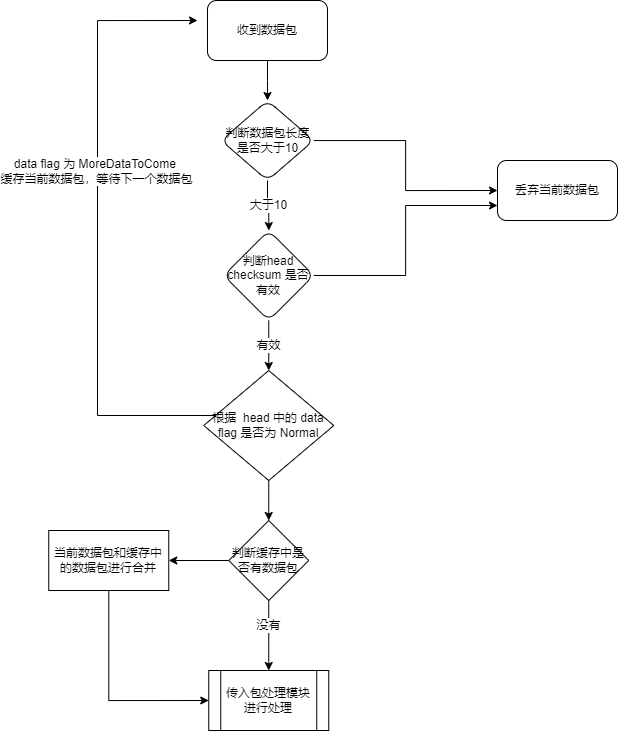

The diagram above was exported from draw.io. Its source (the exported page's mxGraphModel, read from the mxfile embedded in the PNG):
<mxGraphModel dx="1326" dy="751" grid="1" gridSize="10" guides="1" tooltips="1" connect="1" arrows="1" fold="1" page="1" pageScale="1" pageWidth="827" pageHeight="1169" math="0" shadow="0">
  <root>
    <mxCell id="0" />
    <mxCell id="1" parent="0" />
    <mxCell id="dL_HSx40qsSwwVfKMBTd-3" value="" style="edgeStyle=orthogonalEdgeStyle;rounded=0;orthogonalLoop=1;jettySize=auto;html=1;" edge="1" parent="1" source="dL_HSx40qsSwwVfKMBTd-1" target="dL_HSx40qsSwwVfKMBTd-2">
      <mxGeometry relative="1" as="geometry" />
    </mxCell>
    <mxCell id="dL_HSx40qsSwwVfKMBTd-1" value="收到数据包" style="rounded=1;whiteSpace=wrap;html=1;" vertex="1" parent="1">
      <mxGeometry x="340" y="50" width="120" height="60" as="geometry" />
    </mxCell>
    <mxCell id="dL_HSx40qsSwwVfKMBTd-5" value="大于10" style="edgeStyle=orthogonalEdgeStyle;rounded=0;orthogonalLoop=1;jettySize=auto;html=1;" edge="1" parent="1" source="dL_HSx40qsSwwVfKMBTd-2" target="dL_HSx40qsSwwVfKMBTd-4">
      <mxGeometry relative="1" as="geometry" />
    </mxCell>
    <mxCell id="dL_HSx40qsSwwVfKMBTd-15" style="edgeStyle=orthogonalEdgeStyle;rounded=0;orthogonalLoop=1;jettySize=auto;html=1;entryX=0;entryY=0.5;entryDx=0;entryDy=0;fontColor=#000000;" edge="1" parent="1" source="dL_HSx40qsSwwVfKMBTd-2" target="dL_HSx40qsSwwVfKMBTd-14">
      <mxGeometry relative="1" as="geometry" />
    </mxCell>
    <mxCell id="dL_HSx40qsSwwVfKMBTd-2" value="判断数据包长度是否大于10" style="rhombus;whiteSpace=wrap;html=1;rounded=1;" vertex="1" parent="1">
      <mxGeometry x="353.75" y="150" width="92.5" height="80" as="geometry" />
    </mxCell>
    <mxCell id="dL_HSx40qsSwwVfKMBTd-8" value="有效" style="edgeStyle=orthogonalEdgeStyle;rounded=0;orthogonalLoop=1;jettySize=auto;html=1;fontColor=#000000;" edge="1" parent="1" source="dL_HSx40qsSwwVfKMBTd-4" target="dL_HSx40qsSwwVfKMBTd-7">
      <mxGeometry relative="1" as="geometry" />
    </mxCell>
    <mxCell id="dL_HSx40qsSwwVfKMBTd-16" style="edgeStyle=orthogonalEdgeStyle;rounded=0;orthogonalLoop=1;jettySize=auto;html=1;entryX=0;entryY=0.75;entryDx=0;entryDy=0;fontColor=#000000;" edge="1" parent="1" source="dL_HSx40qsSwwVfKMBTd-4" target="dL_HSx40qsSwwVfKMBTd-14">
      <mxGeometry relative="1" as="geometry" />
    </mxCell>
    <mxCell id="dL_HSx40qsSwwVfKMBTd-4" value="判断head checksum 是否有效" style="rhombus;whiteSpace=wrap;html=1;rounded=1;" vertex="1" parent="1">
      <mxGeometry x="356.25" y="280" width="90" height="90" as="geometry" />
    </mxCell>
    <mxCell id="dL_HSx40qsSwwVfKMBTd-6" value="传入包处理模块进行处理" style="shape=process;whiteSpace=wrap;html=1;backgroundOutline=1;" vertex="1" parent="1">
      <mxGeometry x="341.25" y="720" width="120" height="60" as="geometry" />
    </mxCell>
    <mxCell id="dL_HSx40qsSwwVfKMBTd-9" value="没有" style="edgeStyle=orthogonalEdgeStyle;rounded=0;orthogonalLoop=1;jettySize=auto;html=1;fontColor=#000000;startArrow=none;exitX=0.5;exitY=1;exitDx=0;exitDy=0;" edge="1" parent="1" target="dL_HSx40qsSwwVfKMBTd-6">
      <mxGeometry relative="1" as="geometry">
        <mxPoint x="401.25" y="630" as="sourcePoint" />
      </mxGeometry>
    </mxCell>
    <mxCell id="dL_HSx40qsSwwVfKMBTd-11" style="edgeStyle=orthogonalEdgeStyle;rounded=0;orthogonalLoop=1;jettySize=auto;html=1;fontColor=#000000;" edge="1" parent="1" source="dL_HSx40qsSwwVfKMBTd-7">
      <mxGeometry relative="1" as="geometry">
        <mxPoint x="330" y="70" as="targetPoint" />
        <Array as="points">
          <mxPoint x="230" y="465" />
          <mxPoint x="230" y="70" />
        </Array>
      </mxGeometry>
    </mxCell>
    <mxCell id="dL_HSx40qsSwwVfKMBTd-13" value="data flag 为&amp;nbsp;MoreDataToCome&amp;nbsp;&lt;br&gt;缓存当前数据包，等待下一个数据包" style="edgeLabel;html=1;align=center;verticalAlign=middle;resizable=0;points=[];fontColor=#000000;" vertex="1" connectable="0" parent="dL_HSx40qsSwwVfKMBTd-11">
      <mxGeometry x="0.1838" y="2" relative="1" as="geometry">
        <mxPoint as="offset" />
      </mxGeometry>
    </mxCell>
    <mxCell id="dL_HSx40qsSwwVfKMBTd-21" value="" style="edgeStyle=orthogonalEdgeStyle;rounded=0;orthogonalLoop=1;jettySize=auto;html=1;fontColor=#000000;" edge="1" parent="1" source="dL_HSx40qsSwwVfKMBTd-7">
      <mxGeometry relative="1" as="geometry">
        <mxPoint x="401.25" y="570" as="targetPoint" />
      </mxGeometry>
    </mxCell>
    <mxCell id="dL_HSx40qsSwwVfKMBTd-7" value="根据&amp;nbsp; head 中的 data flag 是否为 Normal" style="rhombus;whiteSpace=wrap;html=1;" vertex="1" parent="1">
      <mxGeometry x="336.25" y="420" width="130" height="110" as="geometry" />
    </mxCell>
    <mxCell id="dL_HSx40qsSwwVfKMBTd-14" value="丢弃当前数据包" style="rounded=1;whiteSpace=wrap;html=1;fontColor=#000000;" vertex="1" parent="1">
      <mxGeometry x="630" y="210" width="120" height="60" as="geometry" />
    </mxCell>
    <mxCell id="dL_HSx40qsSwwVfKMBTd-25" value="" style="edgeStyle=orthogonalEdgeStyle;rounded=0;orthogonalLoop=1;jettySize=auto;html=1;fontColor=#000000;" edge="1" parent="1" source="dL_HSx40qsSwwVfKMBTd-22" target="dL_HSx40qsSwwVfKMBTd-24">
      <mxGeometry relative="1" as="geometry" />
    </mxCell>
    <mxCell id="dL_HSx40qsSwwVfKMBTd-22" value="判断缓存中是否有数据包" style="rhombus;whiteSpace=wrap;html=1;fontColor=#000000;" vertex="1" parent="1">
      <mxGeometry x="361.25" y="570" width="80" height="80" as="geometry" />
    </mxCell>
    <mxCell id="dL_HSx40qsSwwVfKMBTd-26" style="edgeStyle=orthogonalEdgeStyle;rounded=0;orthogonalLoop=1;jettySize=auto;html=1;fontColor=#000000;entryX=0;entryY=0.5;entryDx=0;entryDy=0;" edge="1" parent="1" source="dL_HSx40qsSwwVfKMBTd-24" target="dL_HSx40qsSwwVfKMBTd-6">
      <mxGeometry relative="1" as="geometry">
        <mxPoint x="241.25" y="750" as="targetPoint" />
        <Array as="points">
          <mxPoint x="241" y="750" />
        </Array>
      </mxGeometry>
    </mxCell>
    <mxCell id="dL_HSx40qsSwwVfKMBTd-24" value="当前数据包和缓存中的数据包进行合并" style="whiteSpace=wrap;html=1;fontColor=#000000;" vertex="1" parent="1">
      <mxGeometry x="181.25" y="580" width="120" height="60" as="geometry" />
    </mxCell>
  </root>
</mxGraphModel>